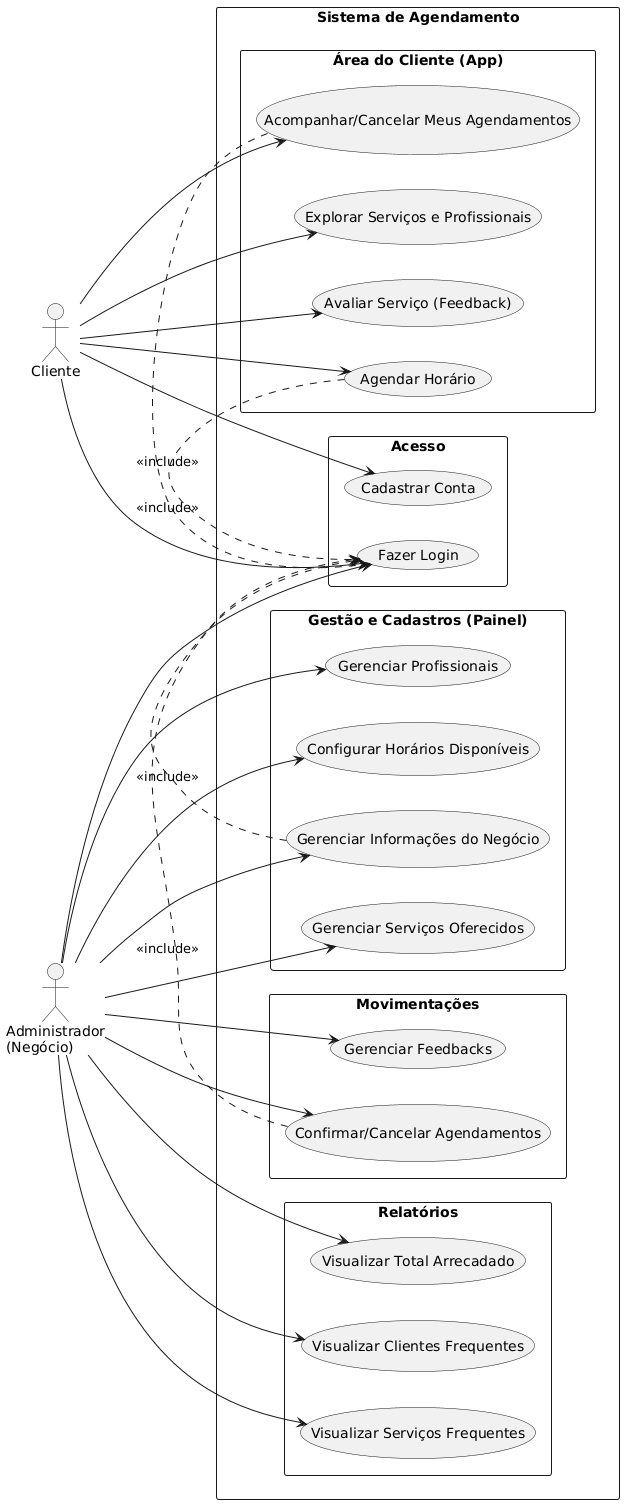

The diagram above was rendered by PlantUML. Its source (embedded in the PNG):
@startuml
left to right direction
skinparam packageStyle rectangle

actor "Cliente" as Cliente
actor "Administrador\n(Negócio)" as Admin

rectangle "Sistema de Agendamento" {
    
    package "Acesso" {
        usecase "Cadastrar Conta" as UC01
        usecase "Fazer Login" as UC02
    }

    package "Área do Cliente (App)" {
        usecase "Explorar Serviços e Profissionais" as UC03
        usecase "Agendar Horário" as UC04
        usecase "Acompanhar/Cancelar Meus Agendamentos" as UC05
        usecase "Avaliar Serviço (Feedback)" as UC06
    }
    
    package "Gestão e Cadastros (Painel)" {
        usecase "Gerenciar Informações do Negócio" as UC08
        usecase "Gerenciar Serviços Oferecidos" as UC09
        usecase "Gerenciar Profissionais" as UC10
        usecase "Configurar Horários Disponíveis" as UC11
    }
    
    package "Movimentações" {
        usecase "Confirmar/Cancelar Agendamentos" as UC12
        usecase "Gerenciar Feedbacks" as UC13
    }
    
    package "Relatórios" {
        usecase "Visualizar Total Arrecadado" as UC14
        usecase "Visualizar Clientes Frequentes" as UC15
        usecase "Visualizar Serviços Frequentes" as UC16
    }
}

' Relações do Cliente
Cliente --> UC01
Cliente --> UC02
Cliente --> UC03
Cliente --> UC04
Cliente --> UC05
Cliente --> UC06

' Relações do Admin
Admin --> UC02
Admin --> UC08
Admin --> UC09
Admin --> UC10
Admin --> UC11
Admin --> UC12
Admin --> UC13
Admin --> UC14
Admin --> UC15
Admin --> UC16

' Includes
UC04 .> UC02 : <<include>>
UC05 .> UC02 : <<include>>
UC08 .> UC02 : <<include>>
UC12 .> UC02 : <<include>>
@enduml